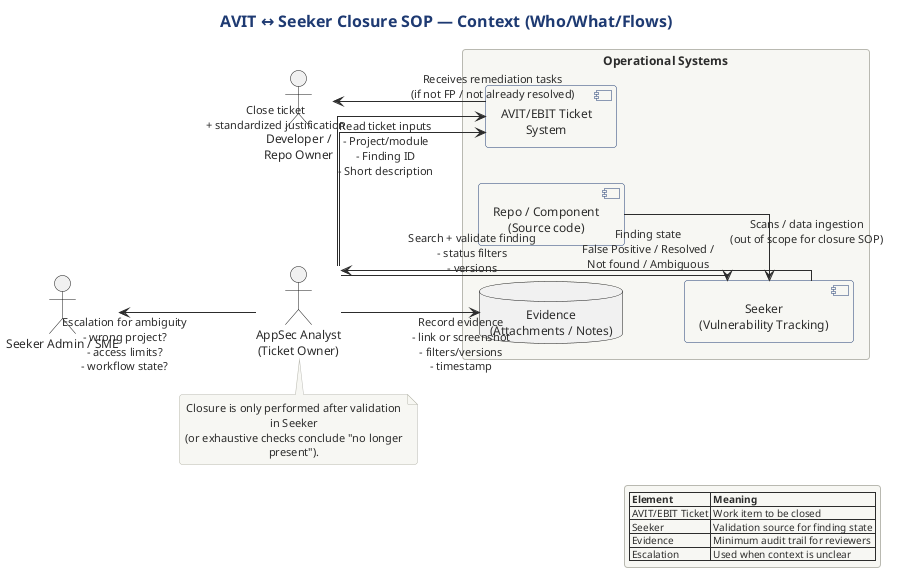

The diagram above was rendered by PlantUML. Its source (embedded in the PNG):
@startuml
' =====================================================================
' AVIT ↔ Seeker Closure — Context Diagram
' Audience: AppSec analysts, Seeker SMEs, developers, ticket reviewers
' Purpose: Show systems, actors, and key information flows for closure SOP.
' Effective diagram checklist:
'   - Single purpose, crisp scope
'   - Clear actors + systems boundary
'   - Labeled flows, minimal crossings
' =====================================================================

!include ../../../../../tooling/styles/plantuml/structural/deployment-diagram-style.iuml

title AVIT ↔ Seeker Closure SOP — Context (Who/What/Flows)

skinparam linetype ortho

left to right direction

actor "AppSec Analyst\n(Ticket Owner)" as Analyst
actor "Developer /\nRepo Owner" as Dev
actor "Seeker Admin / SME" as SME

rectangle "Operational Systems" {
  component "AVIT/EBIT Ticket\nSystem" as Ticketing
  component "Seeker\n(Vulnerability Tracking)" as Seeker
  component "Repo / Component\n(Source code)" as Repo
  database "Evidence\n(Attachments / Notes)" as Evidence
}

Analyst --> Ticketing : Read ticket inputs\n- Project/module\n- Finding ID\n- Short description
Analyst --> Seeker : Search + validate finding\n- status filters\n- versions
Seeker --> Analyst : Finding state\nFalse Positive / Resolved /\nNot found / Ambiguous
Analyst --> Ticketing : Close ticket\n+ standardized justification
Analyst --> Evidence : Record evidence\n- link or screenshot\n- filters/versions\n- timestamp

Dev <-- Ticketing : Receives remediation tasks\n(if not FP / not already resolved)
SME <-- Analyst : Escalation for ambiguity\n- wrong project?\n- access limits?\n- workflow state?

Repo --> Seeker : Scans / data ingestion\n(out of scope for closure SOP)

legend right
  |= Element |= Meaning |
  | AVIT/EBIT Ticket | Work item to be closed |
  | Seeker | Validation source for finding state |
  | Evidence | Minimum audit trail for reviewers |
  | Escalation | Used when context is unclear |
endlegend

note bottom of Analyst
Closure is only performed after validation in Seeker
(or exhaustive checks conclude "no longer present").
end note

@enduml